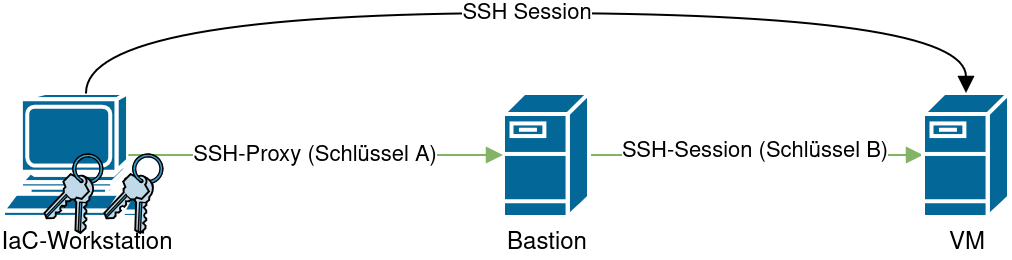

The diagram above was exported from draw.io. Its source (the exported page's mxGraphModel, read from the mxfile embedded in the PNG):
<mxGraphModel dx="1856" dy="1216" grid="1" gridSize="10" guides="1" tooltips="1" connect="1" arrows="1" fold="1" page="1" pageScale="1" pageWidth="1169" pageHeight="827" math="0" shadow="0">
  <root>
    <mxCell id="0" />
    <mxCell id="1" parent="0" />
    <mxCell id="2" value="IaC-Workstation" style="shape=mxgraph.cisco.computers_and_peripherals.workstation;sketch=0;html=1;pointerEvents=1;dashed=0;fillColor=#036897;strokeColor=#ffffff;strokeWidth=2;verticalLabelPosition=bottom;verticalAlign=top;align=center;outlineConnect=0;" vertex="1" parent="1">
      <mxGeometry x="-340" y="840" width="83" height="62" as="geometry" />
    </mxCell>
    <mxCell id="3" style="edgeStyle=orthogonalEdgeStyle;rounded=0;orthogonalLoop=1;jettySize=auto;html=1;exitX=1;exitY=0.5;exitDx=0;exitDy=0;exitPerimeter=0;strokeWidth=1;endArrow=block;endFill=1;fillColor=#d5e8d4;strokeColor=#82b366;" edge="1" source="5" target="6" parent="1">
      <mxGeometry relative="1" as="geometry" />
    </mxCell>
    <mxCell id="4" value="SSH-Session (Schlüssel B)" style="edgeLabel;html=1;align=center;verticalAlign=middle;resizable=0;points=[];" connectable="0" vertex="1" parent="3">
      <mxGeometry x="-0.014" y="2" relative="1" as="geometry">
        <mxPoint as="offset" />
      </mxGeometry>
    </mxCell>
    <mxCell id="5" value="Bastion" style="shape=mxgraph.cisco.servers.fileserver;sketch=0;html=1;pointerEvents=1;dashed=0;fillColor=#036897;strokeColor=#ffffff;strokeWidth=2;verticalLabelPosition=bottom;verticalAlign=top;align=center;outlineConnect=0;" vertex="1" parent="1">
      <mxGeometry x="-90" y="840" width="43" height="62" as="geometry" />
    </mxCell>
    <mxCell id="6" value="VM" style="shape=mxgraph.cisco.servers.fileserver;sketch=0;html=1;pointerEvents=1;dashed=0;fillColor=#036897;strokeColor=#ffffff;strokeWidth=2;verticalLabelPosition=bottom;verticalAlign=top;align=center;outlineConnect=0;" vertex="1" parent="1">
      <mxGeometry x="120" y="840" width="43" height="62" as="geometry" />
    </mxCell>
    <mxCell id="7" style="edgeStyle=orthogonalEdgeStyle;rounded=0;orthogonalLoop=1;jettySize=auto;html=1;exitX=0.755;exitY=0.5;exitDx=0;exitDy=0;exitPerimeter=0;entryX=0;entryY=0.5;entryDx=0;entryDy=0;entryPerimeter=0;strokeWidth=1;endArrow=block;endFill=1;fillColor=#d5e8d4;strokeColor=#82b366;" edge="1" source="2" target="5" parent="1">
      <mxGeometry relative="1" as="geometry" />
    </mxCell>
    <mxCell id="8" value="SSH-Proxy (Schlüssel A)" style="edgeLabel;html=1;align=center;verticalAlign=middle;resizable=0;points=[];" connectable="0" vertex="1" parent="7">
      <mxGeometry x="-0.0071" relative="1" as="geometry">
        <mxPoint as="offset" />
      </mxGeometry>
    </mxCell>
    <mxCell id="9" value="SSH Session" style="edgeStyle=orthogonalEdgeStyle;orthogonalLoop=1;jettySize=auto;html=1;rounded=0;exitX=0.5;exitY=0;exitDx=0;exitDy=0;exitPerimeter=0;entryX=0.5;entryY=0;entryDx=0;entryDy=0;entryPerimeter=0;strokeWidth=1;endArrow=block;endFill=1;curved=1;" edge="1" source="2" target="6" parent="1">
      <mxGeometry width="100" relative="1" as="geometry">
        <mxPoint x="-320" y="960" as="sourcePoint" />
        <mxPoint x="10" y="1010" as="targetPoint" />
        <Array as="points">
          <mxPoint x="-299" y="800" />
          <mxPoint x="141" y="800" />
        </Array>
      </mxGeometry>
    </mxCell>
    <mxCell id="10" value="" style="shape=mxgraph.cisco.misc.keys;sketch=0;html=1;pointerEvents=1;dashed=0;fillColor=default;strokeColor=#b85450;strokeWidth=2;verticalLabelPosition=bottom;verticalAlign=top;align=center;outlineConnect=0;gradientColor=none;" vertex="1" parent="1">
      <mxGeometry x="-290.11" y="870" width="30" height="40" as="geometry" />
    </mxCell>
    <mxCell id="11" value="" style="shape=mxgraph.cisco.misc.keys;sketch=0;html=1;pointerEvents=1;dashed=0;fillColor=#036897;strokeColor=#ffffff;strokeWidth=2;verticalLabelPosition=bottom;verticalAlign=top;align=center;outlineConnect=0;" vertex="1" parent="1">
      <mxGeometry x="-320" y="870" width="29.89" height="40" as="geometry" />
    </mxCell>
  </root>
</mxGraphModel>